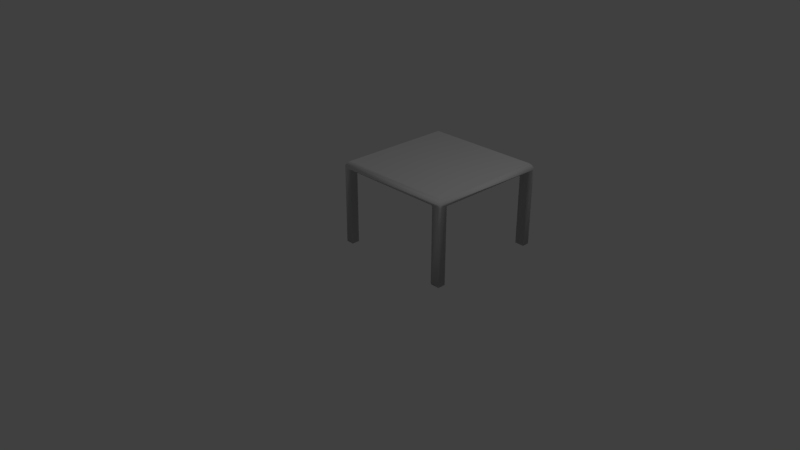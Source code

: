 # Source: Table.blend  (saved by Blender 2.79.0; exported with 4.5.12 LTS)
import bpy
from mathutils import Matrix  # noqa: F401  (used for matrix-valued properties, if any)

bpy.ops.wm.read_factory_settings(use_empty=True)
scene = bpy.context.scene
scene.name = 'Scene'

# ---- collections
col_collection_1 = bpy.data.collections.new('Collection 1'); scene.collection.children.link(col_collection_1)

# ---- world
world_world = bpy.data.worlds.new('World'); scene.world = world_world
world_world.color = (0.05088, 0.05088, 0.05088)
world_world.use_sun_shadow = False
world_world.sun_shadow_jitter_overblur = 0.0
world_world.cycles.sampling_method = 'MANUAL'

# ---- cameras
cam_camera = bpy.data.cameras.new('Camera')
cam_camera.clip_end = 100.0
cam_camera.lens = 35.0
cam_camera.sensor_width = 32.0
cam_camera.sensor_height = 18.0
cam_camera.ortho_scale = 7.314
cam_camera.dof.focus_distance = 0.0
cam_camera.dof.aperture_fstop = 128.0

# ---- lights
light_lamp = bpy.data.lights.new('Lamp', 'POINT')
light_lamp.transmission_factor = 0.0
light_lamp.cutoff_distance = 30.0
light_lamp.energy = 100.0
light_lamp.shadow_buffer_clip_start = 1.001
light_lamp.shadow_soft_size = 0.1
light_lamp.shadow_maximum_resolution = 0.006
light_lamp.use_absolute_resolution = True

# ---- meshes
me_cube_003 = bpy.data.meshes.new('Cube.003')
me_cube_003.from_pydata([(-1.0, -1.0, -1.0), (-1.0, 1.0, -1.0), (1.0, -1.0, -1.0), (1.0, 1.0, -1.0), (-1.0, -1.0, -0.2135), (-0.9504, -0.9504, 0.9594), (-0.9814, -0.9814, 0.3807), (-1.0, 1.0, -0.2135), (-0.9504, 0.9504, 0.9594), (-0.9814, 0.9814, 0.3807), (1.0, -1.0, -0.2135), (0.9504, -0.9504, 0.9594), (0.9814, -0.9814, 0.3807), (1.0, 1.0, -0.2135), (0.9504, 0.9504, 0.9594), (0.9814, 0.9814, 0.3807), (-1.0, 0.8766, -1.0), (-1.0, -0.8719, -1.0), (1.0, -0.8719, -1.0), (1.0, 0.8766, -1.0), (1.0, 1.0, -24.17), (1.0, 0.8766, -24.17), (0.8469, -1.0, -1.0), (-1.0, 1.0, -24.17), (-0.8729, -1.0, -1.0), (-0.8729, 1.0, -1.0), (-0.8729, 1.0, -24.17), (0.8469, 1.0, -1.0), (-1.0, -1.0, -24.17), (-1.0, -0.8719, -24.17), (0.8469, 0.8766, -1.0), (-0.8729, 0.8766, -1.0), (0.8469, -0.8719, -1.0), (-0.8729, -0.8719, -1.0), (0.8469, -1.0, -24.17), (1.0, -1.0, -24.17), (1.0, -0.8719, -24.17), (0.8469, -0.8719, -24.17), (0.8469, 0.8766, -24.17), (-0.8729, -1.0, -24.17), (0.8469, 1.0, -24.17), (-1.0, 0.8766, -24.17), (-0.8729, 0.8766, -24.17), (-0.8729, -0.8719, -24.17)], [], [(15, 12, 10, 13), (12, 6, 4, 10), (13, 10, 2, 18, 19, 3), (24, 0, 28, 39), (37, 36, 35, 34), (0, 4, 7, 1, 16, 17), (5, 8, 9, 6), (7, 13, 3, 27, 25, 1), (9, 8, 14, 15), (25, 27, 30, 31), (22, 32, 37, 34), (29, 43, 39, 28), (9, 15, 13, 7), (11, 5, 6, 12), (14, 11, 12, 15), (23, 26, 42, 41), (6, 9, 7, 4), (40, 20, 21, 38), (18, 2, 35, 36), (31, 30, 32, 33), (25, 31, 42, 26), (30, 19, 18, 32), (33, 24, 39, 43), (16, 31, 33, 17), (2, 10, 4, 0, 24, 22), (0, 17, 29, 28), (32, 18, 36, 37), (33, 32, 22, 24), (1, 25, 26, 23), (8, 5, 11, 14), (31, 16, 41, 42), (3, 19, 21, 20), (30, 27, 40, 38), (17, 33, 43, 29), (19, 30, 38, 21), (16, 1, 23, 41), (2, 22, 34, 35), (27, 3, 20, 40)])
me_cube_003.polygons.foreach_set('use_smooth', [True] * 38)
me_cube_003.use_remesh_preserve_volume = False
me_cube_003.use_remesh_preserve_attributes = False
me_cube_003.use_mirror_vertex_groups = False
me_cube_003.update()

# ---- objects
ob_lamp = bpy.data.objects.new('Lamp', light_lamp)
ob_camera = bpy.data.objects.new('Camera', cam_camera)
ob_table = bpy.data.objects.new('Table', me_cube_003)

# ---- transforms, parenting, visibility, modifiers, constraints
ob_lamp.location = (4.076, 1.005, 5.904)
ob_lamp.rotation_euler = (0.6503, 0.05522, 1.866)
ob_lamp.lock_rotations_4d = False
ob_lamp.empty_display_type = 'ARROWS'
ob_lamp.color = (0.0, 0.0, 0.0, 0.0)
ob_lamp.lineart.crease_threshold = 0.0
ob_camera.location = (7.481, -6.508, 5.344)
ob_camera.rotation_euler = (1.109, 0.0, 0.8149)
ob_camera.lock_rotations_4d = False
ob_camera.empty_display_type = 'ARROWS'
ob_camera.color = (0.0, 0.0, 0.0, 0.0)
ob_camera.display_type = 'WIRE'
ob_camera.lineart.crease_threshold = 0.0
ob_table.location = (0.1029, 1.153, 0.9307)
ob_table.scale = (0.8732, 0.8732, 0.04698)
ob_table.lineart.crease_threshold = 0.0

# ---- collection membership
col_collection_1.objects.link(ob_lamp)
col_collection_1.objects.link(ob_camera)
col_collection_1.objects.link(ob_table)

# ---- scene / render settings (as saved in the file)
scene.camera = ob_camera
scene.frame_start = 1; scene.frame_end = 250; scene.frame_set(1)
scene.render.engine = 'BLENDER_EEVEE_NEXT'
scene.render.resolution_percentage = 50
scene.render.dither_intensity = 0.0
scene.cycles.use_denoising = False
scene.cycles.samples = 128
scene.cycles.sampling_pattern = 'TABULATED_SOBOL'
scene.cycles.use_adaptive_sampling = False
scene.cycles.use_light_tree = False
scene.cycles.blur_glossy = 0.0
scene.cycles.sample_clamp_indirect = 0.0
scene.view_settings.view_transform = 'Standard'
bpy.context.view_layer.update()
